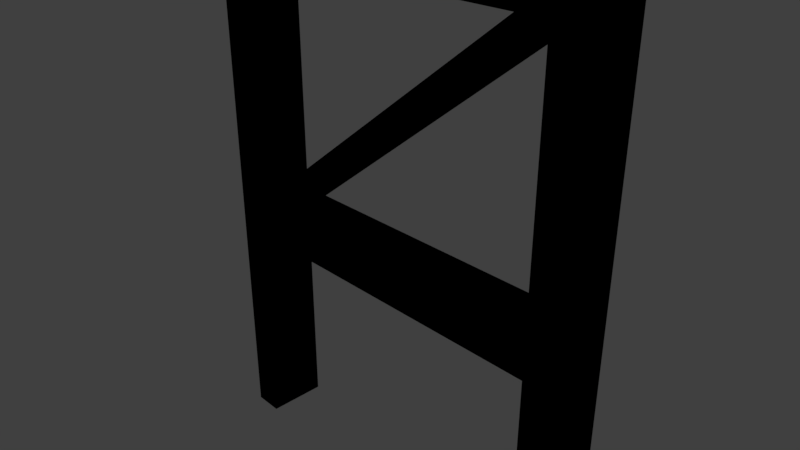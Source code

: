 # Source: CrossBeams.blend  (saved by Blender 2.78.0; exported with 4.5.12 LTS)
import bpy
from mathutils import Matrix  # noqa: F401  (used for matrix-valued properties, if any)

bpy.ops.wm.read_factory_settings(use_empty=True)
scene = bpy.context.scene
scene.name = 'Scene'

# ---- collections
col_collection_1 = bpy.data.collections.new('Collection 1'); scene.collection.children.link(col_collection_1)

# ---- materials (node trees are filled in below, after node groups)
mat_material_016 = bpy.data.materials.new('Material.016')
mat_material_016.alpha_threshold = 0.0
mat_material_016.use_transparent_shadow = False
mat_material_016.diffuse_color = (0.0, 0.0, 0.0, 1.0)
mat_material_016.roughness = 0.5
mat_material_016.specular_intensity = 0.0

# ---- material node trees

# ---- world
world_world = bpy.data.worlds.new('World'); scene.world = world_world
world_world.color = (0.05088, 0.05088, 0.05088)
world_world.use_sun_shadow = False
world_world.sun_shadow_jitter_overblur = 0.0
world_world.cycles.sampling_method = 'MANUAL'

# ---- cameras
cam_camera = bpy.data.cameras.new('Camera')
cam_camera.clip_end = 100.0
cam_camera.lens = 35.0
cam_camera.sensor_width = 32.0
cam_camera.sensor_height = 18.0
cam_camera.ortho_scale = 7.314
cam_camera.dof.focus_distance = 0.0
cam_camera.dof.aperture_fstop = 128.0

# ---- lights
light_lamp = bpy.data.lights.new('Lamp', 'POINT')
light_lamp.transmission_factor = 0.0
light_lamp.cutoff_distance = 30.0
light_lamp.energy = 100.0
light_lamp.shadow_buffer_clip_start = 1.001
light_lamp.shadow_soft_size = 0.1
light_lamp.shadow_maximum_resolution = 0.006
light_lamp.use_absolute_resolution = True

# ---- meshes
me_cube_167 = bpy.data.meshes.new('Cube.167')
me_cube_167.from_pydata([(1.622, -1.0, 66.17), (1.622, 1.0, 66.17), (-1.005, -1.0, 66.17), (-1.005, 1.0, 66.17), (-1.0, -1.0, 64.22), (-1.0, -1.0, 66.22), (-1.0, 1.0, 64.22), (-1.0, 1.0, 66.22), (1.634, -1.0, 64.22), (1.634, -1.0, 66.22), (1.634, 1.0, 64.22), (1.634, 1.0, 66.22), (1.39, 1.0, 66.22), (1.39, 1.0, 64.22), (1.39, -1.0, 66.22), (1.39, -1.0, 64.22), (-0.7767, 1.0, 64.22), (-0.7767, -1.0, 66.22), (-0.7767, 1.0, 66.22), (-0.7767, -1.0, 64.22), (-1.0, -1.0, -1.0), (-1.0, -1.0, 1.0), (-1.0, 1.0, -1.0), (-1.0, 1.0, 1.0), (1.634, -1.0, -1.0), (1.634, -1.0, 1.0), (1.634, 1.0, -1.0), (1.634, 1.0, 1.0), (1.39, 1.0, 1.0), (1.39, 1.0, -1.0), (1.39, -1.0, 1.0), (1.39, -1.0, -1.0), (-0.7767, 1.0, -1.0), (-0.7767, -1.0, 1.0), (-0.7767, 1.0, 1.0), (-0.7767, -1.0, -1.0), (1.399, -1.0, 15.31), (1.399, 1.0, 15.31), (1.622, -1.0, 15.31), (1.622, 1.0, 15.31), (1.399, -1.0, 17.03), (1.399, 1.0, 17.03), (1.622, -1.0, 17.03), (1.622, 1.0, 17.03), (-1.005, -1.0, 15.31), (-1.005, 1.0, 15.31), (-1.005, -1.0, 17.03), (-1.005, 1.0, 17.03), (-0.7622, -1.0, 17.03), (-0.7622, -1.0, 15.31), (-0.7622, 1.0, 17.03), (-0.7622, 1.0, 15.31), (-1.005, -1.0, 17.03), (-1.005, 1.0, 17.03), (-0.7622, -1.0, 17.03), (-0.7622, 1.0, 17.03), (-0.9925, -1.0, 31.85), (-0.9925, 1.0, 31.85), (-0.7692, -1.0, 31.85), (-0.7692, 1.0, 31.85), (-0.9925, -1.0, 31.85), (-0.9925, 1.0, 31.85), (-0.7692, -1.0, 31.85), (-0.7692, 1.0, 31.85), (-1.0, -1.0, 31.63), (-1.0, -1.0, 33.63), (-1.0, 1.0, 31.63), (-1.0, 1.0, 33.63), (1.634, -1.0, 31.63), (1.634, -1.0, 33.63), (1.634, 1.0, 31.63), (1.634, 1.0, 33.63), (1.39, 1.0, 33.63), (1.39, 1.0, 31.63), (1.39, -1.0, 33.63), (1.39, -1.0, 31.63), (-0.7767, 1.0, 31.63), (-0.7767, -1.0, 33.63), (-0.7767, 1.0, 33.63), (-0.7767, -1.0, 31.63), (1.399, -1.0, 47.94), (1.399, 1.0, 47.94), (1.622, -1.0, 47.94), (1.622, 1.0, 47.94), (1.399, -1.0, 49.66), (1.399, 1.0, 49.66), (1.622, -1.0, 49.66), (1.622, 1.0, 49.66), (-1.005, -1.0, 47.94), (-1.005, 1.0, 47.94), (-1.005, -1.0, 49.66), (-1.005, 1.0, 49.66), (-0.7622, -1.0, 49.66), (-0.7622, -1.0, 47.94), (-0.7622, 1.0, 49.66), (-0.7622, 1.0, 47.94), (-1.005, -1.0, 49.66), (-1.005, 1.0, 49.66), (-0.7622, -1.0, 49.66), (-0.7622, 1.0, 49.66), (-0.9925, -1.0, 64.48), (-0.9925, 1.0, 64.48), (-0.7692, -1.0, 64.48), (-0.7692, 1.0, 64.48), (-0.9925, -1.0, 64.48), (-0.9925, 1.0, 64.48), (-0.7692, -1.0, 64.48), (-0.7692, 1.0, 64.48), (1.853, 1.0, 66.17), (1.853, -1.0, 66.17), (-1.236, -1.0, 66.17), (-1.236, 1.0, 66.17), (1.622, 1.0, -14.11), (1.622, -1.0, -14.11), (-1.005, -1.0, -14.11), (-1.005, 1.0, -14.11), (1.853, 1.0, -14.11), (1.853, -1.0, -14.11), (-1.236, -1.0, -14.11), (-1.236, 1.0, -14.11)], [], [(5, 7, 6, 4), (12, 11, 10, 13), (11, 9, 8, 10), (17, 5, 4, 19), (15, 13, 10, 8), (9, 11, 12, 14), (19, 16, 13, 15), (9, 14, 15, 8), (18, 12, 13, 16), (7, 18, 16, 6), (4, 6, 16, 19), (14, 12, 18, 17), (14, 17, 19, 15), (21, 23, 22, 20), (28, 27, 26, 29), (27, 25, 24, 26), (33, 21, 20, 35), (31, 29, 26, 24), (34, 23, 37, 39), (25, 27, 28, 30), (35, 32, 29, 31), (25, 30, 31, 24), (34, 28, 29, 32), (23, 34, 32, 22), (20, 22, 32, 35), (30, 28, 34, 33), (30, 33, 35, 31), (38, 39, 43, 42), (23, 21, 36, 37), (21, 33, 38, 36), (33, 34, 39, 38), (43, 41, 57, 59), (36, 38, 42, 40), (39, 37, 41, 43), (49, 48, 46, 44), (45, 44, 46, 47), (48, 50, 55, 54), (50, 51, 45, 47), (51, 49, 44, 45), (37, 36, 49, 51), (41, 37, 51, 50), (40, 41, 50, 48), (36, 40, 48, 49), (54, 55, 53, 52), (47, 46, 52, 53), (50, 47, 53, 55), (46, 48, 54, 52), (58, 59, 63, 62), (41, 40, 56, 57), (42, 43, 59, 58), (40, 42, 58, 56), (62, 63, 61, 60), (56, 58, 62, 60), (59, 57, 61, 63), (57, 56, 60, 61), (65, 67, 66, 64), (72, 71, 70, 73), (71, 69, 68, 70), (77, 65, 64, 79), (75, 73, 70, 68), (78, 67, 81, 83), (69, 71, 72, 74), (79, 76, 73, 75), (69, 74, 75, 68), (78, 72, 73, 76), (67, 78, 76, 66), (64, 66, 76, 79), (74, 72, 78, 77), (74, 77, 79, 75), (82, 83, 87, 86), (67, 65, 80, 81), (65, 77, 82, 80), (77, 78, 83, 82), (87, 85, 101, 103), (80, 82, 86, 84), (83, 81, 85, 87), (93, 92, 90, 88), (89, 88, 90, 91), (92, 94, 99, 98), (94, 95, 89, 91), (95, 93, 88, 89), (81, 80, 93, 95), (85, 81, 95, 94), (84, 85, 94, 92), (80, 84, 92, 93), (98, 99, 97, 96), (91, 90, 96, 97), (94, 91, 97, 99), (90, 92, 98, 96), (102, 103, 107, 106), (85, 84, 100, 101), (86, 87, 103, 102), (84, 86, 102, 100), (106, 107, 105, 104), (100, 102, 106, 104), (103, 101, 105, 107), (101, 100, 104, 105), (111, 3, 115, 119), (2, 110, 118, 114), (115, 114, 118, 119), (113, 112, 116, 117), (1, 108, 116, 112), (110, 111, 119, 118), (109, 0, 113, 117), (108, 109, 117, 116), (3, 2, 114, 115), (0, 1, 112, 113), (0, 109, 108, 1), (3, 111, 110, 2)])
me_cube_167.materials.append(mat_material_016)
me_cube_167.use_remesh_preserve_volume = False
me_cube_167.use_remesh_preserve_attributes = False
me_cube_167.use_mirror_vertex_groups = False
me_cube_167.update()

# ---- objects
ob_lamp = bpy.data.objects.new('Lamp', light_lamp)
ob_camera = bpy.data.objects.new('Camera', cam_camera)
ob_cube_153 = bpy.data.objects.new('Cube.153', me_cube_167)

# ---- transforms, parenting, visibility, modifiers, constraints
ob_lamp.location = (4.076, 1.005, 5.904)
ob_lamp.rotation_euler = (0.6503, 0.05522, 1.866)
ob_lamp.lock_rotations_4d = False
ob_lamp.empty_display_type = 'ARROWS'
ob_lamp.color = (0.0, 0.0, 0.0, 0.0)
ob_lamp.lineart.crease_threshold = 0.0
ob_camera.location = (7.481, -6.508, 5.344)
ob_camera.rotation_euler = (1.109, 0.0, 0.8149)
ob_camera.lock_rotations_4d = False
ob_camera.empty_display_type = 'ARROWS'
ob_camera.color = (0.0, 0.0, 0.0, 0.0)
ob_camera.display_type = 'WIRE'
ob_camera.lineart.crease_threshold = 0.0
ob_cube_153.location = (0.0, 0.0, 0.0)
ob_cube_153.scale = (1.782, 0.4147, 0.2335)
ob_cube_153.lineart.crease_threshold = 0.0

# ---- collection membership
col_collection_1.objects.link(ob_lamp)
col_collection_1.objects.link(ob_camera)
col_collection_1.objects.link(ob_cube_153)

# ---- scene / render settings (as saved in the file)
scene.camera = ob_camera
scene.frame_start = 1; scene.frame_end = 250; scene.frame_set(1)
scene.render.engine = 'BLENDER_EEVEE_NEXT'
scene.render.resolution_percentage = 50
scene.render.dither_intensity = 0.0
scene.cycles.use_denoising = False
scene.cycles.samples = 128
scene.cycles.sampling_pattern = 'TABULATED_SOBOL'
scene.cycles.light_sampling_threshold = 0.0
scene.cycles.use_adaptive_sampling = False
scene.cycles.use_light_tree = False
scene.cycles.blur_glossy = 0.0
scene.cycles.sample_clamp_indirect = 0.0
scene.view_settings.view_transform = 'Standard'
bpy.context.view_layer.update()

